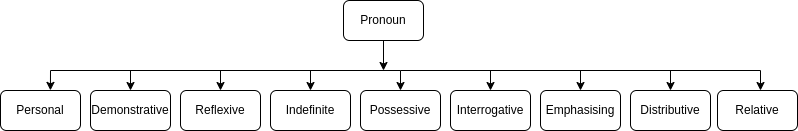

The diagram above was exported from draw.io. Its source (the exported page's mxGraphModel, read from the mxfile embedded in the PNG):
<mxGraphModel dx="810" dy="481" grid="1" gridSize="10" guides="1" tooltips="1" connect="1" arrows="1" fold="1" page="1" pageScale="1" pageWidth="827" pageHeight="1169" math="0" shadow="0">
  <root>
    <mxCell id="0" />
    <mxCell id="1" parent="0" />
    <mxCell id="-lXWYJJvIn92xW3aGQuz-1" value="Pronoun" style="rounded=1;whiteSpace=wrap;html=1;" vertex="1" parent="1">
      <mxGeometry x="373" y="70" width="80" height="40" as="geometry" />
    </mxCell>
    <mxCell id="-lXWYJJvIn92xW3aGQuz-2" value="Reflexive" style="rounded=1;whiteSpace=wrap;html=1;" vertex="1" parent="1">
      <mxGeometry x="210" y="160" width="80" height="40" as="geometry" />
    </mxCell>
    <mxCell id="-lXWYJJvIn92xW3aGQuz-3" value="Indefinite" style="rounded=1;whiteSpace=wrap;html=1;" vertex="1" parent="1">
      <mxGeometry x="300" y="160" width="80" height="40" as="geometry" />
    </mxCell>
    <mxCell id="-lXWYJJvIn92xW3aGQuz-4" value="Possessive" style="rounded=1;whiteSpace=wrap;html=1;" vertex="1" parent="1">
      <mxGeometry x="390" y="160" width="80" height="40" as="geometry" />
    </mxCell>
    <mxCell id="-lXWYJJvIn92xW3aGQuz-5" value="Interrogative" style="rounded=1;whiteSpace=wrap;html=1;" vertex="1" parent="1">
      <mxGeometry x="480" y="160" width="80" height="40" as="geometry" />
    </mxCell>
    <mxCell id="-lXWYJJvIn92xW3aGQuz-19" style="edgeStyle=none;rounded=0;orthogonalLoop=1;jettySize=auto;html=1;entryX=0.5;entryY=0;entryDx=0;entryDy=0;" edge="1" parent="1" source="-lXWYJJvIn92xW3aGQuz-2" target="-lXWYJJvIn92xW3aGQuz-2">
      <mxGeometry relative="1" as="geometry" />
    </mxCell>
    <mxCell id="-lXWYJJvIn92xW3aGQuz-26" value="Emphasising" style="rounded=1;whiteSpace=wrap;html=1;" vertex="1" parent="1">
      <mxGeometry x="570" y="160" width="80" height="40" as="geometry" />
    </mxCell>
    <mxCell id="-lXWYJJvIn92xW3aGQuz-27" value="Distributive" style="rounded=1;whiteSpace=wrap;html=1;" vertex="1" parent="1">
      <mxGeometry x="660" y="160" width="80" height="40" as="geometry" />
    </mxCell>
    <mxCell id="-lXWYJJvIn92xW3aGQuz-28" value="Relative" style="rounded=1;whiteSpace=wrap;html=1;" vertex="1" parent="1">
      <mxGeometry x="747" y="160" width="80" height="40" as="geometry" />
    </mxCell>
    <mxCell id="-lXWYJJvIn92xW3aGQuz-29" value="Demonstrative" style="rounded=1;whiteSpace=wrap;html=1;" vertex="1" parent="1">
      <mxGeometry x="120" y="160" width="80" height="40" as="geometry" />
    </mxCell>
    <mxCell id="-lXWYJJvIn92xW3aGQuz-30" value="Personal" style="rounded=1;whiteSpace=wrap;html=1;" vertex="1" parent="1">
      <mxGeometry x="30" y="160" width="80" height="40" as="geometry" />
    </mxCell>
    <mxCell id="-lXWYJJvIn92xW3aGQuz-31" value="" style="endArrow=none;html=1;rounded=0;" edge="1" parent="1">
      <mxGeometry width="50" height="50" relative="1" as="geometry">
        <mxPoint x="80" y="140" as="sourcePoint" />
        <mxPoint x="790" y="140" as="targetPoint" />
        <Array as="points">
          <mxPoint x="430" y="140" />
        </Array>
      </mxGeometry>
    </mxCell>
    <mxCell id="-lXWYJJvIn92xW3aGQuz-34" value="" style="endArrow=classic;html=1;rounded=0;exitX=0.5;exitY=1;exitDx=0;exitDy=0;" edge="1" parent="1" source="-lXWYJJvIn92xW3aGQuz-1">
      <mxGeometry width="50" height="50" relative="1" as="geometry">
        <mxPoint x="380" y="250" as="sourcePoint" />
        <mxPoint x="413" y="140" as="targetPoint" />
      </mxGeometry>
    </mxCell>
    <mxCell id="-lXWYJJvIn92xW3aGQuz-35" value="" style="endArrow=classic;html=1;rounded=0;entryX=0.624;entryY=-0.003;entryDx=0;entryDy=0;entryPerimeter=0;" edge="1" parent="1" target="-lXWYJJvIn92xW3aGQuz-30">
      <mxGeometry width="50" height="50" relative="1" as="geometry">
        <mxPoint x="80" y="140" as="sourcePoint" />
        <mxPoint x="430" y="200" as="targetPoint" />
      </mxGeometry>
    </mxCell>
    <mxCell id="-lXWYJJvIn92xW3aGQuz-36" value="" style="endArrow=classic;html=1;rounded=0;entryX=0.5;entryY=0;entryDx=0;entryDy=0;" edge="1" parent="1" target="-lXWYJJvIn92xW3aGQuz-29">
      <mxGeometry width="50" height="50" relative="1" as="geometry">
        <mxPoint x="160" y="140" as="sourcePoint" />
        <mxPoint x="90" y="170" as="targetPoint" />
      </mxGeometry>
    </mxCell>
    <mxCell id="-lXWYJJvIn92xW3aGQuz-37" value="" style="endArrow=classic;html=1;rounded=0;entryX=0.5;entryY=0;entryDx=0;entryDy=0;" edge="1" parent="1" target="-lXWYJJvIn92xW3aGQuz-2">
      <mxGeometry width="50" height="50" relative="1" as="geometry">
        <mxPoint x="250" y="140" as="sourcePoint" />
        <mxPoint x="450" y="220" as="targetPoint" />
      </mxGeometry>
    </mxCell>
    <mxCell id="-lXWYJJvIn92xW3aGQuz-38" value="" style="endArrow=classic;html=1;rounded=0;entryX=0.5;entryY=0;entryDx=0;entryDy=0;" edge="1" parent="1" target="-lXWYJJvIn92xW3aGQuz-3">
      <mxGeometry width="50" height="50" relative="1" as="geometry">
        <mxPoint x="340" y="140" as="sourcePoint" />
        <mxPoint x="260" y="170" as="targetPoint" />
      </mxGeometry>
    </mxCell>
    <mxCell id="-lXWYJJvIn92xW3aGQuz-40" value="" style="endArrow=classic;html=1;rounded=0;entryX=0.5;entryY=0;entryDx=0;entryDy=0;" edge="1" parent="1" target="-lXWYJJvIn92xW3aGQuz-4">
      <mxGeometry width="50" height="50" relative="1" as="geometry">
        <mxPoint x="430" y="140" as="sourcePoint" />
        <mxPoint x="350" y="170" as="targetPoint" />
      </mxGeometry>
    </mxCell>
    <mxCell id="-lXWYJJvIn92xW3aGQuz-41" value="" style="endArrow=classic;html=1;rounded=0;entryX=0.5;entryY=0;entryDx=0;entryDy=0;" edge="1" parent="1" target="-lXWYJJvIn92xW3aGQuz-5">
      <mxGeometry width="50" height="50" relative="1" as="geometry">
        <mxPoint x="520" y="140" as="sourcePoint" />
        <mxPoint x="360" y="180" as="targetPoint" />
      </mxGeometry>
    </mxCell>
    <mxCell id="-lXWYJJvIn92xW3aGQuz-42" value="" style="endArrow=classic;html=1;rounded=0;entryX=0.5;entryY=0;entryDx=0;entryDy=0;" edge="1" parent="1" target="-lXWYJJvIn92xW3aGQuz-26">
      <mxGeometry width="50" height="50" relative="1" as="geometry">
        <mxPoint x="610" y="140" as="sourcePoint" />
        <mxPoint x="370" y="190" as="targetPoint" />
      </mxGeometry>
    </mxCell>
    <mxCell id="-lXWYJJvIn92xW3aGQuz-43" value="" style="endArrow=classic;html=1;rounded=0;" edge="1" parent="1">
      <mxGeometry width="50" height="50" relative="1" as="geometry">
        <mxPoint x="790" y="140" as="sourcePoint" />
        <mxPoint x="790" y="160" as="targetPoint" />
      </mxGeometry>
    </mxCell>
    <mxCell id="-lXWYJJvIn92xW3aGQuz-44" value="" style="endArrow=classic;html=1;rounded=0;entryX=0.5;entryY=0;entryDx=0;entryDy=0;" edge="1" parent="1" target="-lXWYJJvIn92xW3aGQuz-27">
      <mxGeometry width="50" height="50" relative="1" as="geometry">
        <mxPoint x="700" y="140" as="sourcePoint" />
        <mxPoint x="620" y="170" as="targetPoint" />
      </mxGeometry>
    </mxCell>
  </root>
</mxGraphModel>